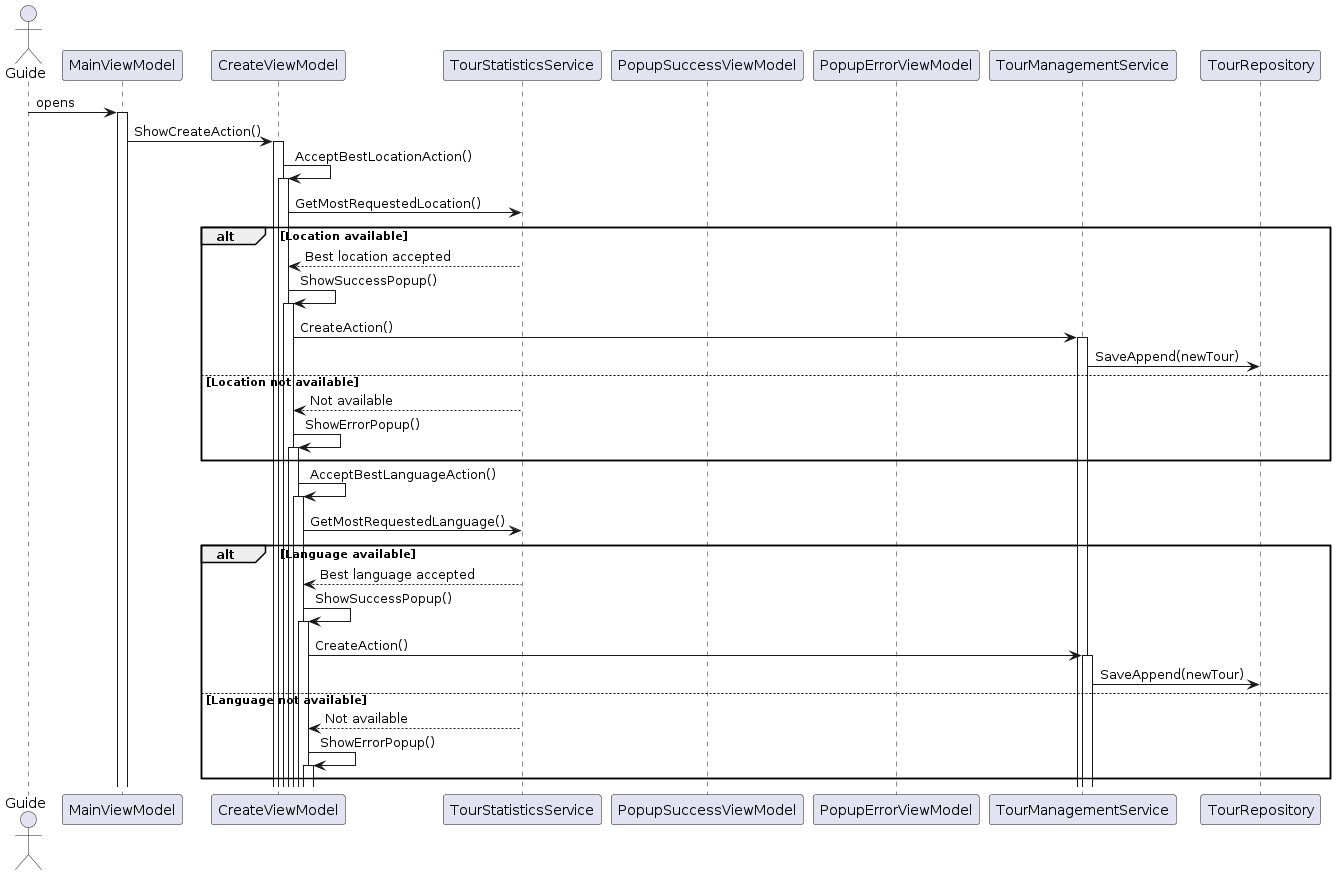

The diagram above was rendered by PlantUML. Its source (embedded in the PNG):
@startuml
actor Guide
participant MainViewModel
participant CreateViewModel
participant TourStatisticsService
participant PopupSuccessViewModel
participant PopupErrorViewModel
participant TourManagementService
participant TourRepository

Guide -> MainViewModel ++: opens
MainViewModel -> CreateViewModel ++: ShowCreateAction()
CreateViewModel -> CreateViewModel ++: AcceptBestLocationAction()
CreateViewModel -> TourStatisticsService: GetMostRequestedLocation()
alt Location available
    TourStatisticsService --> CreateViewModel: Best location accepted
    CreateViewModel -> CreateViewModel ++: ShowSuccessPopup()
    CreateViewModel -> TourManagementService ++: CreateAction()
    TourManagementService -> TourRepository: SaveAppend(newTour)
else Location not available
    TourStatisticsService --> CreateViewModel: Not available
    CreateViewModel -> CreateViewModel++: ShowErrorPopup()
end

CreateViewModel -> CreateViewModel ++: AcceptBestLanguageAction()
CreateViewModel -> TourStatisticsService: GetMostRequestedLanguage()
alt Language available
    TourStatisticsService --> CreateViewModel: Best language accepted
    CreateViewModel -> CreateViewModel ++: ShowSuccessPopup()
    CreateViewModel -> TourManagementService ++: CreateAction()
    TourManagementService -> TourRepository: SaveAppend(newTour)
else Language not available
    TourStatisticsService --> CreateViewModel: Not available
    CreateViewModel -> CreateViewModel ++: ShowErrorPopup()
end
@enduml